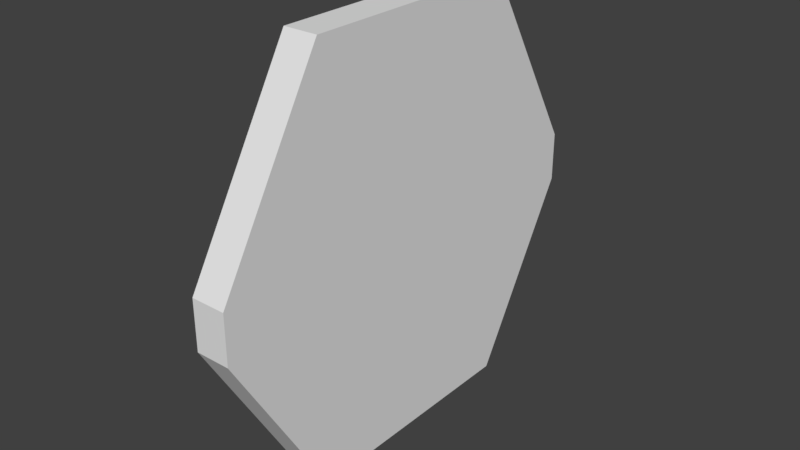 # Source: DoorMask.blend  (saved by Blender 2.79.0; exported with 4.5.12 LTS)
import bpy
from mathutils import Matrix  # noqa: F401  (used for matrix-valued properties, if any)

bpy.ops.wm.read_factory_settings(use_empty=True)
scene = bpy.context.scene
scene.name = 'Scene'

# ---- collections
col_collection_1 = bpy.data.collections.new('Collection 1'); scene.collection.children.link(col_collection_1)

# ---- world
world_world = bpy.data.worlds.new('World'); scene.world = world_world
world_world.color = (0.05088, 0.05088, 0.05088)
world_world.use_sun_shadow = False
world_world.sun_shadow_jitter_overblur = 0.0
world_world.cycles.sampling_method = 'MANUAL'

# ---- meshes
me_door_mask = bpy.data.meshes.new('Door_Mask')
me_door_mask.from_pydata([(-0.08695, -0.5971, 0.0), (0.08695, -0.5971, 0.0), (0.08695, -0.5723, 2.1), (-0.08695, -1.127, 0.906), (0.08695, -1.127, 1.156), (-0.08695, -0.5723, 2.1), (-0.08695, -1.127, 1.156), (0.08695, -1.127, 0.906), (-0.08695, 0.6217, 0.0), (0.08695, 0.6217, 0.0), (0.08695, 0.5968, 2.1), (-0.08695, 1.152, 0.906), (0.08695, 1.152, 1.156), (-0.08695, 0.5968, 2.1), (-0.08695, 1.152, 1.156), (0.08695, 1.152, 0.906)], [], [(6, 4, 2, 5), (3, 7, 4, 6), (0, 1, 7, 3), (5, 2, 10, 13), (14, 13, 10, 12), (11, 14, 12, 15), (8, 11, 15, 9), (0, 8, 9, 1), (10, 2, 4, 12), (4, 7, 15, 12), (15, 7, 1, 9), (6, 5, 13, 14), (3, 6, 14, 11), (3, 11, 8, 0)])
me_door_mask.use_remesh_preserve_volume = False
me_door_mask.use_remesh_preserve_attributes = False
me_door_mask.use_mirror_vertex_groups = False
me_door_mask.update()

# ---- objects
ob_door_mask = bpy.data.objects.new('Door_Mask', me_door_mask)

# ---- transforms, parenting, visibility, modifiers, constraints
ob_door_mask.location = (0.0, 0.0, 0.0)
ob_door_mask.lineart.crease_threshold = 0.0

# ---- collection membership
col_collection_1.objects.link(ob_door_mask)

# ---- scene / render settings (as saved in the file)
scene.frame_start = 1; scene.frame_end = 250; scene.frame_set(1)
scene.render.engine = 'BLENDER_EEVEE_NEXT'
scene.render.resolution_percentage = 50
scene.render.dither_intensity = 0.0
scene.cycles.use_denoising = False
scene.cycles.samples = 128
scene.cycles.sampling_pattern = 'TABULATED_SOBOL'
scene.cycles.use_adaptive_sampling = False
scene.cycles.use_light_tree = False
scene.cycles.blur_glossy = 0.0
scene.cycles.sample_clamp_indirect = 0.0
scene.view_settings.view_transform = 'Standard'
bpy.context.view_layer.update()

# ---- added for rendering (the .blend has no active camera and no usable light): camera, sun
cam_auto = bpy.data.cameras.new('AutoCamera')
cam_auto.lens = 50.0
cam_auto.sensor_width = 36.0
cam_auto.clip_end = 1000.0
ob_auto_camera = bpy.data.objects.new('AutoCamera', cam_auto)
scene.collection.objects.link(ob_auto_camera)
ob_auto_camera.location = (2.87181, -3.4339, 3.34745)
ob_auto_camera.rotation_euler = (1.09748, -7.21219e-08, 0.694738)
scene.camera = ob_auto_camera
light_auto_sun = bpy.data.lights.new('AutoSun', 'SUN')
light_auto_sun.energy = 3.0
light_auto_sun.angle = 0.0523599
ob_auto_sun = bpy.data.objects.new('AutoSun', light_auto_sun)
scene.collection.objects.link(ob_auto_sun)
ob_auto_sun.rotation_euler = (0.872665, 0.174533, 0.523599)
bpy.context.view_layer.update()
